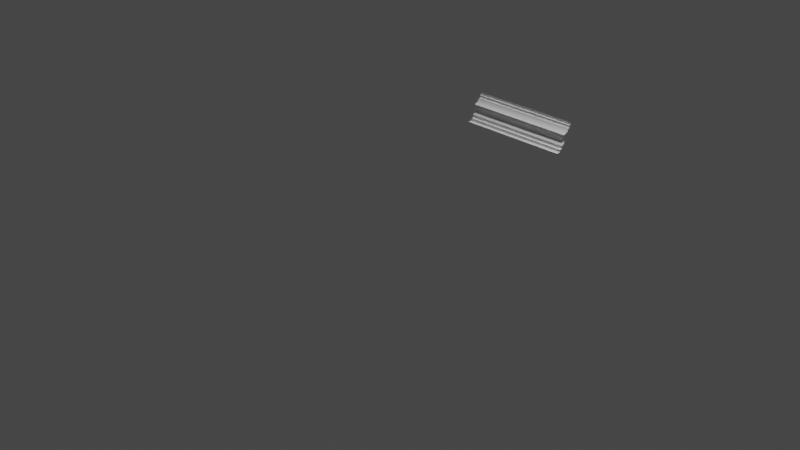 # Source: ceiling_moldings.blend  (saved by Blender 2.91.10; exported with 4.5.12 LTS)
import bpy
from mathutils import Matrix  # noqa: F401  (used for matrix-valued properties, if any)

bpy.ops.wm.read_factory_settings(use_empty=True)
scene = bpy.context.scene
scene.name = 'Scene'

# ---- collections
col_collection = bpy.data.collections.new('Collection'); scene.collection.children.link(col_collection)

# ---- node groups
ng_auto_smooth = bpy.data.node_groups.new('Auto Smooth', 'GeometryNodeTree')
_s = ng_auto_smooth.interface.new_socket(name='Geometry', in_out='OUTPUT', socket_type='NodeSocketGeometry')
_s = ng_auto_smooth.interface.new_socket(name='Geometry', in_out='INPUT', socket_type='NodeSocketGeometry')
_s = ng_auto_smooth.interface.new_socket(name='Angle', in_out='INPUT', socket_type='NodeSocketFloat')
_s.subtype = 'ANGLE'
_s.min_value = 0.0
_s.max_value = 3.142
ng_auto_smooth.is_modifier = True
_N = ng_auto_smooth.nodes; _L = ng_auto_smooth.links
n0 = _N.new('NodeGroupOutput'); n0.name = 'Group Output'; n0.location = (480, -100)
n1 = _N.new('NodeGroupInput'); n1.name = 'Group Input'; n1.location = (-420, -300)
n2 = _N.new('NodeGroupInput'); n2.name = 'Group Input.001'; n2.location = (-60, -100)
n3 = _N.new('GeometryNodeSetShadeSmooth'); n3.name = 'Set Shade Smooth'; n3.location = (120, -100)
n3.domain = 'EDGE'
n4 = _N.new('GeometryNodeSetShadeSmooth'); n4.name = 'Set Shade Smooth.001'; n4.location = (300, -100)
n5 = _N.new('GeometryNodeInputMeshEdgeAngle'); n5.name = 'Edge Angle'; n5.location = (-420, -220)
n6 = _N.new('GeometryNodeInputEdgeSmooth'); n6.name = 'Is Edge Smooth'; n6.location = (-60, -160)
n7 = _N.new('GeometryNodeInputShadeSmooth'); n7.name = 'Is Face Smooth'; n7.location = (-240, -340)
n8 = _N.new('FunctionNodeBooleanMath'); n8.name = 'Boolean Math'; n8.location = (-60, -220)
n9 = _N.new('FunctionNodeCompare'); n9.name = 'Compare'; n9.location = (-240, -180)
n9.operation = 'LESS_EQUAL'
_L.new(n5.outputs[0], n9.inputs[0])
_L.new(n4.outputs[0], n0.inputs[0])
_L.new(n1.outputs[1], n9.inputs[1])
_L.new(n9.outputs[0], n8.inputs[0])
_L.new(n7.outputs[0], n8.inputs[1])
_L.new(n2.outputs[0], n3.inputs[0])
_L.new(n6.outputs[0], n3.inputs[1])
_L.new(n3.outputs[0], n4.inputs[0])
_L.new(n8.outputs[0], n3.inputs[2])
n0.is_active_output = True

# ---- world
world_world = bpy.data.worlds.new('World'); scene.world = world_world
world_world.use_nodes = True; world_world.node_tree.nodes.clear()
_N = world_world.node_tree.nodes; _L = world_world.node_tree.links
n0 = _N.new('ShaderNodeOutputWorld'); n0.name = 'World Output'; n0.location = (300, 300)
n1 = _N.new('ShaderNodeBackground'); n1.name = 'Background'; n1.location = (10, 300)
n1.inputs[0].default_value = (0.05088, 0.05088, 0.05088, 1.0)
_L.new(n1.outputs[0], n0.inputs[0])
n0.is_active_output = True
world_world.color = (0.05088, 0.05088, 0.05088)
world_world.use_sun_shadow = False
world_world.sun_shadow_jitter_overblur = 0.0

# ---- cameras
cam_camera = bpy.data.cameras.new('Camera')
cam_camera.clip_end = 100.0
cam_camera.ortho_scale = 7.314

# ---- lights
light_light = bpy.data.lights.new('Light', 'POINT')
light_light.transmission_factor = 0.0
light_light.energy = 1000.0
light_light.shadow_soft_size = 0.1
light_light.shadow_maximum_resolution = 0.006
light_light.use_absolute_resolution = True
light_point = bpy.data.lights.new('Point', 'POINT')
light_point.transmission_factor = 0.0
light_point.shadow_soft_size = 0.25
light_point.shadow_maximum_resolution = 0.006
light_point.use_absolute_resolution = True
light_point_001 = bpy.data.lights.new('Point.001', 'POINT')
light_point_001.transmission_factor = 0.0
light_point_001.energy = 53.8
light_point_001.shadow_soft_size = 0.25
light_point_001.shadow_maximum_resolution = 0.006
light_point_001.use_absolute_resolution = True

# ---- meshes
me_cube_004 = bpy.data.meshes.new('Cube.004')
me_cube_004.from_pydata([(-1.0, 0.6282, -1.0), (9.818, 0.6282, -1.0), (-1.0, 0.804, 0.0), (9.818, 0.804, 0.0), (-1.0, 0.9707, -0.5358), (9.818, 0.9707, -0.5358), (-1.0, 1.35, 0.5), (9.818, 1.35, 0.5), (9.818, 0.6282, -1.284), (-1.0, 0.6282, -1.284), (-1.0, 1.25, 0.2032), (9.818, 1.25, 0.2032), (-1.0, 1.501, 0.75), (-1.0, 1.501, 0.5), (9.818, 1.501, 0.75), (9.818, 1.501, 0.5), (-1.0, 1.617, 1.0), (9.818, 1.617, 1.0), (-1.0, 1.617, 0.75), (9.818, 1.617, 0.75), (-1.0, 0.7974, -0.25), (9.818, 0.7974, -0.25), (-1.0, 0.8915, -0.7862), (9.818, 0.8915, -0.7862), (-1.0, 0.0, -1.544), (9.818, 0.0, -1.544), (9.818, 0.3693, -1.283), (-1.0, 0.3693, -1.283), (9.818, 0.3693, -1.543), (-1.0, 0.3693, -1.543), (0.5935, 0.7539, -1.218)], [], [(20, 2, 3, 21), (0, 1, 8, 9), (22, 4, 5, 23), (10, 6, 7, 11), (2, 10, 11, 3), (13, 12, 14, 15), (7, 6, 13, 15), (18, 16, 17, 19), (14, 12, 18, 19), (4, 20, 21, 5), (0, 22, 23, 1), (27, 26, 28, 29), (24, 29, 28, 25), (9, 8, 26, 27)])
me_cube_004.polygons.foreach_set('use_smooth', [True] * 14)
_k = set([(0, 1), (0, 9), (0, 22), (1, 8), (1, 23), (2, 10), (2, 20), (3, 11), (3, 21), (4, 20), (4, 22), (5, 21), (5, 23), (6, 7), (6, 10), (7, 11), (7, 15), (8, 9), (8, 26), (9, 27), (12, 13), (12, 14), (12, 18), (13, 15), (14, 15), (14, 19), (16, 18), (17, 19), (18, 19), (24, 29), (25, 28), (26, 27), (26, 28), (27, 29), (28, 29)])
me_cube_004.attributes.new('sharp_edge', 'BOOLEAN', 'EDGE').data.foreach_set('value', [ (min(e.vertices), max(e.vertices)) in _k for e in me_cube_004.edges])
_uv = me_cube_004.uv_layers.new(name='UVMap')
_uv.uv.foreach_set('vector', [0.4688, 0.25, 0.5, 0.25, 0.5, 0.5, 0.4688, 0.5, 0.375, 0.25, 0.375, 0.5, 0.375, 0.5, 0.375, 0.25, 0.4063, 0.25, 0.4375, 0.25, 0.4375, 0.5, 0.4063, 0.5, 0.5312, 0.25, 0.5625, 0.25, 0.5625, 0.5, 0.5312, 0.5, 0.5, 0.25, 0.5312, 0.25, 0.5312, 0.5, 0.5, 0.5, 0.5625, 0.25, 0.5938, 0.25, 0.5938, 0.5, 0.5625, 0.5, 0.5625, 0.5, 0.5625, 0.25, 0.5625, 0.25, 0.5625, 0.5, 0.5938, 0.25, 0.625, 0.25, 0.625, 0.5, 0.5938, 0.5, 0.5938, 0.5, 0.5938, 0.25, 0.5938, 0.25, 0.5938, 0.5, 0.4375, 0.25, 0.4688, 0.25, 0.4688, 0.5, 0.4375, 0.5, 0.375, 0.25, 0.4063, 0.25, 0.4063, 0.5, 0.375, 0.5, 0.375, 0.25, 0.375, 0.5, 0.375, 0.5, 0.375, 0.25, 0.125, 0.625, 0.375, 0.25, 0.375, 0.5, 0.375, 0.625, 0.375, 0.25, 0.375, 0.5, 0.375, 0.5, 0.375, 0.25])
me_cube_004.use_remesh_fix_poles = True
me_cube_004.use_remesh_preserve_attributes = False
me_cube_004.use_mirror_vertex_groups = False
me_cube_004.update()

# ---- objects
ob_light = bpy.data.objects.new('Light', light_light)
ob_camera = bpy.data.objects.new('Camera', cam_camera)
ob_cube_003 = bpy.data.objects.new('Cube.003', me_cube_004)
ob_point = bpy.data.objects.new('Point', light_point)
ob_point_001 = bpy.data.objects.new('Point.001', light_point_001)

# ---- transforms, parenting, visibility, modifiers, constraints
ob_light.location = (4.076, 1.005, 5.904)
ob_light.rotation_euler = (0.6503, 0.05522, 1.866)
ob_light.lock_rotations_4d = False
ob_light.empty_display_type = 'ARROWS'
ob_light.color = (0.0, 0.0, 0.0, 0.0)
ob_light.lineart.crease_threshold = 0.0
ob_camera.location = (7.359, -6.926, 4.958)
ob_camera.rotation_euler = (1.109, 0.0, 0.8149)
ob_camera.lock_rotations_4d = False
ob_camera.empty_display_type = 'ARROWS'
ob_camera.color = (0.0, 0.0, 0.0, 0.0)
ob_camera.display_type = 'WIRE'
ob_camera.lineart.crease_threshold = 0.0
ob_cube_003.location = (0.0, 1.106, 0.8962)
ob_cube_003.scale = (0.1107, 0.1107, 0.1107)
ob_cube_003.lineart.crease_threshold = 0.0
_m = ob_cube_003.modifiers.new('Auto Smooth', 'NODES')
_m.node_group = ng_auto_smooth
_gi = [s.identifier for s in ng_auto_smooth.interface.items_tree if s.item_type == 'SOCKET' and s.in_out == 'INPUT']
_m[_gi[1]] = 0.918  # Angle
ob_point.location = (0.0, 1.748, 1.564)
ob_point.lineart.crease_threshold = 0.0
ob_point_001.location = (1.118, 2.077, 1.417)
ob_point_001.lineart.crease_threshold = 0.0

# ---- collection membership
col_collection.objects.link(ob_light)
col_collection.objects.link(ob_camera)
col_collection.objects.link(ob_cube_003)
col_collection.objects.link(ob_point)
col_collection.objects.link(ob_point_001)

# ---- scene / render settings (as saved in the file)
scene.camera = ob_camera
scene.frame_start = 1; scene.frame_end = 250; scene.frame_set(1)
scene.render.engine = 'CYCLES'
scene.cycles.use_denoising = False
scene.cycles.samples = 128
scene.cycles.sampling_pattern = 'TABULATED_SOBOL'
scene.cycles.use_adaptive_sampling = False
scene.cycles.use_light_tree = False
scene.eevee.use_gtao = True
scene.eevee.use_raytracing = True
scene.view_settings.view_transform = 'Filmic'
bpy.context.view_layer.update()
